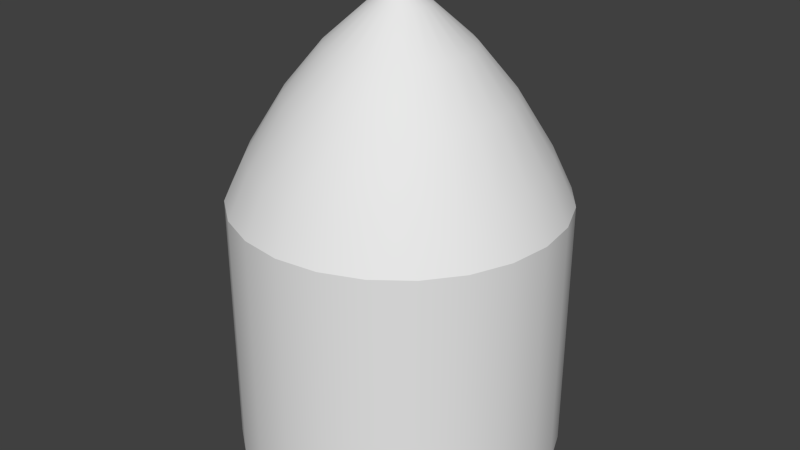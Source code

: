 # Source: nrap3.blend  (saved by Blender 2.69.0; exported with 4.5.12 LTS)
import bpy
from mathutils import Matrix  # noqa: F401  (used for matrix-valued properties, if any)

bpy.ops.wm.read_factory_settings(use_empty=True)
scene = bpy.context.scene
scene.name = 'Scene'

# ---- collections
col_collection_1 = bpy.data.collections.new('Collection 1'); scene.collection.children.link(col_collection_1)

# ---- materials (node trees are filled in below, after node groups)
mat_material = bpy.data.materials.new('Material')
mat_material.alpha_threshold = 0.0
mat_material.use_transparent_shadow = False
mat_material.roughness = 0.5
mat_material.line_color = (0.0, 0.0, 0.0, 1.0)

# ---- material node trees

# ---- world
world_world = bpy.data.worlds.new('World'); scene.world = world_world
world_world.color = (0.05088, 0.05088, 0.05088)
world_world.use_sun_shadow = False
world_world.sun_shadow_jitter_overblur = 0.0
world_world.cycles.sampling_method = 'MANUAL'
world_world.cycles.sample_map_resolution = 256

# ---- meshes
me_cylinder_001 = bpy.data.meshes.new('Cylinder.001')
me_cylinder_001.from_pydata([(-1.805e-09, 1.25, -1.75), (-1.805e-09, 1.25, 0.25), (0.3235, 1.207, -1.75), (0.3235, 1.207, 0.25), (0.625, 1.083, -1.75), (0.625, 1.083, 0.25), (0.8839, 0.8839, -1.75), (0.8839, 0.8839, 0.25), (1.083, 0.625, -1.75), (1.083, 0.625, 0.25), (1.207, 0.3235, -1.75), (1.207, 0.3235, 0.25), (1.25, 1.176e-07, -1.75), (1.25, 1.176e-07, 0.25), (1.207, -0.3235, -1.75), (1.207, -0.3235, 0.25), (1.083, -0.625, -1.75), (1.083, -0.625, 0.25), (0.8839, -0.8839, -1.75), (0.8839, -0.8839, 0.25), (0.625, -1.083, -1.75), (0.625, -1.083, 0.25), (0.3235, -1.207, -1.75), (0.3235, -1.207, 0.25), (4.85e-07, -1.25, -1.75), (4.85e-07, -1.25, 0.25), (-0.3235, -1.207, -1.75), (-0.3235, -1.207, 0.25), (-0.625, -1.083, -1.75), (-0.625, -1.083, 0.25), (-0.8839, -0.8839, -1.75), (-0.8839, -0.8839, 0.25), (-1.083, -0.625, -1.75), (-1.083, -0.625, 0.25), (-1.207, -0.3235, -1.75), (-1.207, -0.3235, 0.25), (-1.25, -5.579e-07, -1.75), (-1.25, -5.579e-07, 0.25), (-1.207, 0.3235, -1.75), (-1.207, 0.3235, 0.25), (-1.083, 0.625, -1.75), (-1.083, 0.625, 0.25), (-0.8839, 0.8839, -1.75), (-0.8839, 0.8839, 0.25), (-0.625, 1.083, -1.75), (-0.625, 1.083, 0.25), (-0.3235, 1.207, -1.75), (-0.3235, 1.207, 0.25), (-1.805e-09, 1.25, 0.25), (6.429e-09, 1.091, 0.5864), (0.3235, 1.207, 0.25), (0.2823, 1.053, 0.5864), (0.625, 1.083, 0.25), (0.5453, 0.9445, 0.5864), (0.8839, 0.8839, 0.25), (0.7712, 0.7712, 0.5864), (1.083, 0.625, 0.25), (0.9445, 0.5453, 0.5864), (1.207, 0.3235, 0.25), (1.053, 0.2823, 0.5864), (1.25, 1.176e-07, 0.25), (1.091, 8.087e-08, 0.5864), (1.207, -0.3235, 0.25), (1.053, -0.2823, 0.5864), (1.083, -0.625, 0.25), (0.9445, -0.5453, 0.5864), (0.8839, -0.8839, 0.25), (0.7712, -0.7712, 0.5864), (0.625, -1.083, 0.25), (0.5453, -0.9445, 0.5864), (0.3235, -1.207, 0.25), (0.2823, -1.053, 0.5864), (4.85e-07, -1.25, 0.25), (4.311e-07, -1.091, 0.5864), (-0.3235, -1.207, 0.25), (-0.2823, -1.053, 0.5864), (-0.625, -1.083, 0.25), (-0.5453, -0.9445, 0.5864), (-0.8839, -0.8839, 0.25), (-0.7712, -0.7712, 0.5864), (-1.083, -0.625, 0.25), (-0.9445, -0.5453, 0.5864), (-1.207, -0.3235, 0.25), (-1.053, -0.2823, 0.5864), (-1.25, -5.579e-07, 0.25), (-1.091, -5.085e-07, 0.5864), (-1.207, 0.3235, 0.25), (-1.053, 0.2823, 0.5864), (-1.083, 0.625, 0.25), (-0.9445, 0.5453, 0.5864), (-0.8839, 0.8839, 0.25), (-0.7712, 0.7712, 0.5864), (-0.625, 1.083, 0.25), (-0.5453, 0.9445, 0.5864), (-0.3235, 1.207, 0.25), (-0.2823, 1.053, 0.5864), (1.747e-09, 0.8164, 1.031), (0.2113, 0.7886, 1.031), (0.4082, 0.707, 1.031), (0.5773, 0.5773, 1.031), (0.707, 0.4082, 1.031), (0.7886, 0.2113, 1.031), (0.8164, 2.016e-08, 1.031), (0.7886, -0.2113, 1.031), (0.707, -0.4082, 1.031), (0.5773, -0.5773, 1.031), (0.4082, -0.707, 1.031), (0.2113, -0.7886, 1.031), (3.197e-07, -0.8164, 1.031), (-0.2113, -0.7886, 1.031), (-0.4082, -0.707, 1.031), (-0.5773, -0.5773, 1.031), (-0.707, -0.4082, 1.031), (-0.7886, -0.2113, 1.031), (-0.8164, -4.21e-07, 1.031), (-0.7886, 0.2113, 1.031), (-0.707, 0.4082, 1.031), (-0.5773, 0.5773, 1.031), (-0.4082, 0.707, 1.031), (-0.2113, 0.7886, 1.031), (1.005e-08, 0.5322, 1.378), (0.1378, 0.5141, 1.378), (0.2661, 0.4609, 1.378), (0.3763, 0.3763, 1.378), (0.4609, 0.2661, 1.378), (0.5141, 0.1378, 1.378), (0.5322, -3.409e-08, 1.378), (0.5141, -0.1378, 1.378), (0.4609, -0.2661, 1.378), (0.3763, -0.3763, 1.378), (0.2661, -0.4609, 1.378), (0.1378, -0.5141, 1.378), (2.173e-07, -0.5322, 1.378), (-0.1378, -0.5141, 1.378), (-0.2661, -0.4609, 1.378), (-0.3763, -0.3763, 1.378), (-0.4609, -0.2661, 1.378), (-0.5141, -0.1378, 1.378), (-0.5322, -3.217e-07, 1.378), (-0.5141, 0.1378, 1.378), (-0.4609, 0.2661, 1.378), (-0.3763, 0.3763, 1.378), (-0.2661, 0.4609, 1.378), (-0.1378, 0.5141, 1.378), (2.255e-08, 0.2159, 1.662), (0.05587, 0.2085, 1.662), (0.1079, 0.1869, 1.662), (0.1526, 0.1526, 1.662), (0.1869, 0.1079, 1.662), (0.2085, 0.05587, 1.662), (0.2159, -9.45e-08, 1.662), (0.2085, -0.05587, 1.662), (0.1869, -0.1079, 1.662), (0.1526, -0.1526, 1.662), (0.1079, -0.1869, 1.662), (0.05587, -0.2085, 1.662), (1.066e-07, -0.2159, 1.662), (-0.05587, -0.2085, 1.662), (-0.1079, -0.1869, 1.662), (-0.1526, -0.1526, 1.662), (-0.1869, -0.1079, 1.662), (-0.2085, -0.05587, 1.662), (-0.2159, -2.112e-07, 1.662), (-0.2085, 0.05587, 1.662), (-0.1869, 0.1079, 1.662), (-0.1526, 0.1526, 1.662), (-0.1079, 0.1869, 1.662), (-0.05587, 0.2085, 1.662), (2.347e-08, 0.1006, 1.75), (0.02604, 0.09719, 1.75), (0.05031, 0.08714, 1.75), (0.07115, 0.07115, 1.75), (0.08714, 0.05031, 1.75), (0.09719, 0.02604, 1.75), (0.1006, -1.139e-07, 1.75), (0.09719, -0.02604, 1.75), (0.08714, -0.05031, 1.75), (0.07115, -0.07115, 1.75), (0.05031, -0.08714, 1.75), (0.02604, -0.09719, 1.75), (6.265e-08, -0.1006, 1.75), (-0.02604, -0.09719, 1.75), (-0.05031, -0.08714, 1.75), (-0.07115, -0.07115, 1.75), (-0.08714, -0.05031, 1.75), (-0.09719, -0.02604, 1.75), (-0.1006, -1.682e-07, 1.75), (-0.09719, 0.02604, 1.75), (-0.08714, 0.05031, 1.75), (-0.07115, 0.07115, 1.75), (-0.05031, 0.08714, 1.75), (-0.02604, 0.09719, 1.75), (-1.805e-09, 1.25, -1.447), (0.3235, 1.207, -1.447), (0.625, 1.083, -1.447), (0.8839, 0.8839, -1.447), (1.083, 0.625, -1.447), (1.207, 0.3235, -1.447), (1.25, 1.176e-07, -1.447), (1.207, -0.3235, -1.447), (1.083, -0.625, -1.447), (0.8839, -0.8839, -1.447), (0.625, -1.083, -1.447), (0.3235, -1.207, -1.447), (4.85e-07, -1.25, -1.447), (-0.3235, -1.207, -1.447), (-0.625, -1.083, -1.447), (-0.8839, -0.8839, -1.447), (-1.083, -0.625, -1.447), (-1.207, -0.3235, -1.447), (-1.25, -5.579e-07, -1.447), (-1.207, 0.3235, -1.447), (-1.083, 0.625, -1.447), (-0.8839, 0.8839, -1.447), (-0.625, 1.083, -1.447), (-0.3235, 1.207, -1.447), (-1.805e-09, 1.25, -0.002115), (0.3235, 1.207, -0.002115), (0.625, 1.083, -0.002115), (-0.625, 1.083, -0.002115), (-0.3235, 1.207, -0.002115), (-1.805e-09, 1.25, -0.6819), (0.3235, 1.207, -0.6819), (0.625, 1.083, -0.6819), (-0.625, 1.083, -0.6819), (-0.3235, 1.207, -0.6819)], [], [(216, 1, 3, 217), (217, 3, 5, 218), (210, 37, 39, 211), (206, 29, 31, 207), (197, 11, 13, 198), (209, 35, 37, 210), (207, 31, 33, 208), (202, 21, 23, 203), (211, 39, 41, 212), (213, 43, 45, 219, 224, 214), (212, 41, 43, 213), (3, 1, 47, 45, 43, 41, 39, 37, 35, 33, 31, 29, 27, 25, 23, 21, 19, 17, 15, 13, 11, 9, 7, 5), (220, 47, 1, 216), (219, 45, 47, 220), (0, 2, 4, 6, 8, 10, 12, 14, 16, 18, 20, 22, 24, 26, 28, 30, 32, 34, 36, 38, 40, 42, 44, 46), (48, 49, 51, 50), (50, 51, 53, 52), (52, 53, 55, 54), (54, 55, 57, 56), (56, 57, 59, 58), (58, 59, 61, 60), (60, 61, 63, 62), (62, 63, 65, 64), (64, 65, 67, 66), (66, 67, 69, 68), (68, 69, 71, 70), (70, 71, 73, 72), (72, 73, 75, 74), (74, 75, 77, 76), (76, 77, 79, 78), (78, 79, 81, 80), (80, 81, 83, 82), (82, 83, 85, 84), (84, 85, 87, 86), (86, 87, 89, 88), (88, 89, 91, 90), (90, 91, 93, 92), (91, 89, 116, 117), (94, 95, 49, 48), (92, 93, 95, 94), (48, 50, 52, 54, 56, 58, 60, 62, 64, 66, 68, 70, 72, 74, 76, 78, 80, 82, 84, 86, 88, 90, 92, 94), (96, 119, 143, 120), (69, 67, 105, 106), (49, 95, 119, 96), (53, 51, 97, 98), (75, 73, 108, 109), (59, 57, 100, 101), (81, 79, 111, 112), (87, 85, 114, 115), (51, 49, 96, 97), (65, 63, 103, 104), (93, 91, 117, 118), (71, 69, 106, 107), (55, 53, 98, 99), (77, 75, 109, 110), (83, 81, 112, 113), (61, 59, 101, 102), (89, 87, 115, 116), (67, 65, 104, 105), (95, 93, 118, 119), (73, 71, 107, 108), (57, 55, 99, 100), (79, 77, 110, 111), (85, 83, 113, 114), (63, 61, 102, 103), (140, 139, 163, 164), (98, 97, 121, 122), (109, 108, 132, 133), (118, 117, 141, 142), (107, 106, 130, 131), (116, 115, 139, 140), (105, 104, 128, 129), (114, 113, 137, 138), (103, 102, 126, 127), (101, 100, 124, 125), (112, 111, 135, 136), (99, 98, 122, 123), (110, 109, 133, 134), (119, 118, 142, 143), (97, 96, 120, 121), (108, 107, 131, 132), (117, 116, 140, 141), (106, 105, 129, 130), (115, 114, 138, 139), (104, 103, 127, 128), (113, 112, 136, 137), (102, 101, 125, 126), (100, 99, 123, 124), (111, 110, 134, 135), (149, 148, 172, 173), (129, 128, 152, 153), (138, 137, 161, 162), (127, 126, 150, 151), (125, 124, 148, 149), (136, 135, 159, 160), (123, 122, 146, 147), (134, 133, 157, 158), (143, 142, 166, 167), (121, 120, 144, 145), (132, 131, 155, 156), (141, 140, 164, 165), (130, 129, 153, 154), (139, 138, 162, 163), (128, 127, 151, 152), (137, 136, 160, 161), (126, 125, 149, 150), (124, 123, 147, 148), (135, 134, 158, 159), (120, 143, 167, 144), (122, 121, 145, 146), (133, 132, 156, 157), (142, 141, 165, 166), (131, 130, 154, 155), (169, 168, 191, 190, 189, 188, 187, 186, 185, 184, 183, 182, 181, 180, 179, 178, 177, 176, 175, 174, 173, 172, 171, 170), (160, 159, 183, 184), (147, 146, 170, 171), (158, 157, 181, 182), (167, 166, 190, 191), (145, 144, 168, 169), (156, 155, 179, 180), (165, 164, 188, 189), (154, 153, 177, 178), (163, 162, 186, 187), (152, 151, 175, 176), (161, 160, 184, 185), (150, 149, 173, 174), (148, 147, 171, 172), (159, 158, 182, 183), (144, 167, 191, 168), (146, 145, 169, 170), (157, 156, 180, 181), (166, 165, 189, 190), (155, 154, 178, 179), (164, 163, 187, 188), (153, 152, 176, 177), (162, 161, 185, 186), (151, 150, 174, 175), (0, 192, 193, 2), (2, 193, 194, 4), (4, 194, 195, 6), (6, 195, 196, 8), (8, 196, 197, 10), (10, 197, 198, 12), (12, 198, 199, 14), (14, 199, 200, 16), (16, 200, 201, 18), (18, 201, 202, 20), (20, 202, 203, 22), (22, 203, 204, 24), (24, 204, 205, 26), (26, 205, 206, 28), (28, 206, 207, 30), (30, 207, 208, 32), (32, 208, 209, 34), (34, 209, 210, 36), (36, 210, 211, 38), (38, 211, 212, 40), (40, 212, 213, 42), (42, 213, 214, 44), (46, 215, 192, 0), (44, 214, 215, 46), (221, 216, 217, 222), (222, 217, 218, 223), (223, 218, 5, 7, 195, 194), (204, 25, 27, 205), (205, 27, 29, 206), (225, 220, 216, 221), (224, 219, 220, 225), (192, 221, 222, 193), (193, 222, 223, 194), (199, 15, 17, 200), (203, 23, 25, 204), (200, 17, 19, 201), (201, 19, 21, 202), (208, 33, 35, 209), (198, 13, 15, 199), (195, 7, 9, 196), (196, 9, 11, 197), (215, 225, 221, 192), (214, 224, 225, 215)])
me_cylinder_001.polygons.foreach_set('use_smooth', [True] * 180)
_uv = me_cylinder_001.uv_layers.new(name='UVMap')
_uv.uv.foreach_set('vector', [0.4671, 0.9285, 0.3014, 0.9285, 0.3014, 0.7536, 0.4671, 0.7536, 0.4671, 0.9285, 0.3014, 0.9285, 0.3014, 0.7536, 0.4671, 0.7536, 0.6328, 0.9285, 0.3014, 0.9285, 0.3014, 0.7536, 0.6328, 0.7536, 0.6328, 0.9285, 0.3014, 0.9285, 0.3014, 0.7536, 0.6328, 0.7536, 0.6328, 0.9285, 0.3014, 0.9285, 0.3014, 0.7536, 0.6328, 0.7536, 0.6328, 0.9285, 0.3014, 0.9285, 0.3014, 0.7536, 0.6328, 0.7536, 0.6328, 0.9285, 0.3014, 0.9285, 0.3014, 0.7536, 0.6328, 0.7536, 0.6328, 0.9285, 0.3014, 0.9285, 0.3014, 0.7536, 0.6328, 0.7536, 0.6328, 0.9285, 0.3014, 0.9285, 0.3014, 0.7536, 0.6328, 0.7536, 0.6328, 0.9285, 0.3014, 0.9285, 0.3014, 0.7536, 0.4671, 0.7536, 0.5499, 0.7536, 0.6328, 0.7536, 0.6328, 0.9285, 0.3014, 0.9285, 0.3014, 0.7536, 0.6328, 0.7536, 0.5, 1.0, 0.6294, 0.983, 0.75, 0.933, 0.8536, 0.8536, 0.933, 0.75, 0.983, 0.6294, 1.0, 0.5, 0.983, 0.3706, 0.933, 0.25, 0.8536, 0.1464, 0.75, 0.06699, 0.6294, 0.01704, 0.5, 0.0, 0.3706, 0.01704, 0.25, 0.06699, 0.1464, 0.1464, 0.06699, 0.25, 0.01704, 0.3706, 0.0, 0.5, 0.01704, 0.6294, 0.06699, 0.75, 0.1464, 0.8536, 0.25, 0.933, 0.3706, 0.983, 0.4671, 0.9285, 0.3014, 0.9285, 0.3014, 0.7536, 0.4671, 0.7536, 0.4671, 0.9285, 0.3014, 0.9285, 0.3014, 0.7536, 0.4671, 0.7536, 0.1766, 0.8599, 0.1829, 0.859, 0.1889, 0.8566, 0.194, 0.8526, 0.1979, 0.8475, 0.2003, 0.8416, 0.2012, 0.8352, 0.2003, 0.8289, 0.1979, 0.8229, 0.194, 0.8178, 0.1889, 0.8139, 0.1829, 0.8114, 0.1766, 0.8106, 0.1702, 0.8114, 0.1642, 0.8139, 0.1591, 0.8178, 0.1552, 0.8229, 0.1528, 0.8289, 0.1519, 0.8352, 0.1528, 0.8416, 0.1552, 0.8475, 0.1591, 0.8526, 0.1642, 0.8566, 0.1702, 0.859, 0.04003, 0.7938, 0.2153, 0.7938, 0.2153, 0.9691, 0.04003, 0.9691, 0.04003, 0.7938, 0.2153, 0.7938, 0.2153, 0.9691, 0.04003, 0.9691, 0.04003, 0.7938, 0.2153, 0.7938, 0.2153, 0.9691, 0.04003, 0.9691, 0.04003, 0.7938, 0.2153, 0.7938, 0.2153, 0.9691, 0.04003, 0.9691, 0.04003, 0.7938, 0.2153, 0.7938, 0.2153, 0.9691, 0.04003, 0.9691, 0.04003, 0.7938, 0.2153, 0.7938, 0.2153, 0.9691, 0.04003, 0.9691, 0.04003, 0.7938, 0.2153, 0.7938, 0.2153, 0.9691, 0.04003, 0.9691, 0.04003, 0.7938, 0.2153, 0.7938, 0.2153, 0.9691, 0.04003, 0.9691, 0.04003, 0.7938, 0.2153, 0.7938, 0.2153, 0.9691, 0.04003, 0.9691, 0.04003, 0.7938, 0.2153, 0.7938, 0.2153, 0.9691, 0.04003, 0.9691, 0.04003, 0.7938, 0.2153, 0.7938, 0.2153, 0.9691, 0.04003, 0.9691, 0.04003, 0.7938, 0.2153, 0.7938, 0.2153, 0.9691, 0.04003, 0.9691, 0.04003, 0.7938, 0.2153, 0.7938, 0.2153, 0.9691, 0.04003, 0.9691, 0.04003, 0.7938, 0.2153, 0.7938, 0.2153, 0.9691, 0.04003, 0.9691, 0.04003, 0.7938, 0.2153, 0.7938, 0.2153, 0.9691, 0.04003, 0.9691, 0.04003, 0.7938, 0.2153, 0.7938, 0.2153, 0.9691, 0.04003, 0.9691, 0.04003, 0.7938, 0.2153, 0.7938, 0.2153, 0.9691, 0.04003, 0.9691, 0.04003, 0.7938, 0.2153, 0.7938, 0.2153, 0.9691, 0.04003, 0.9691, 0.04003, 0.7938, 0.2153, 0.7938, 0.2153, 0.9691, 0.04003, 0.9691, 0.04003, 0.7938, 0.2153, 0.7938, 0.2153, 0.9691, 0.04003, 0.9691, 0.04003, 0.7938, 0.2153, 0.7938, 0.2153, 0.9691, 0.04003, 0.9691, 0.04003, 0.7938, 0.2153, 0.7938, 0.2153, 0.9691, 0.04003, 0.9691, 0.4366, 0.6744, 0.983, 0.6744, 0.983, 0.9893, 0.4366, 0.9893, 0.04003, 0.7938, 0.2153, 0.7938, 0.2153, 0.9691, 0.04003, 0.9691, 0.04003, 0.7938, 0.2153, 0.7938, 0.2153, 0.9691, 0.04003, 0.9691, 0.5, 1.0, 0.6294, 0.983, 0.75, 0.933, 0.8536, 0.8536, 0.933, 0.75, 0.983, 0.6294, 1.0, 0.5, 0.983, 0.3706, 0.933, 0.25, 0.8536, 0.1464, 0.75, 0.06699, 0.6294, 0.01704, 0.5, 0.0, 0.3706, 0.01704, 0.25, 0.06699, 0.1464, 0.1464, 0.06699, 0.25, 0.01704, 0.3706, 0.0, 0.5, 0.01704, 0.6294, 0.06699, 0.75, 0.1464, 0.8536, 0.25, 0.933, 0.3706, 0.983, 0.4366, 0.6744, 0.983, 0.6744, 0.983, 0.9893, 0.4366, 0.9893, 0.4366, 0.6744, 0.983, 0.6744, 0.983, 0.9893, 0.4366, 0.9893, 0.4366, 0.6744, 0.983, 0.6744, 0.983, 0.9893, 0.4366, 0.9893, 0.4366, 0.6744, 0.983, 0.6744, 0.983, 0.9893, 0.4366, 0.9893, 0.4366, 0.6744, 0.983, 0.6744, 0.983, 0.9893, 0.4366, 0.9893, 0.4366, 0.6744, 0.983, 0.6744, 0.983, 0.9893, 0.4366, 0.9893, 0.4366, 0.6744, 0.983, 0.6744, 0.983, 0.9893, 0.4366, 0.9893, 0.4366, 0.6744, 0.983, 0.6744, 0.983, 0.9893, 0.4366, 0.9893, 0.4366, 0.6744, 0.983, 0.6744, 0.983, 0.9893, 0.4366, 0.9893, 0.4366, 0.6744, 0.983, 0.6744, 0.983, 0.9893, 0.4366, 0.9893, 0.4366, 0.6744, 0.983, 0.6744, 0.983, 0.9893, 0.4366, 0.9893, 0.4366, 0.6744, 0.983, 0.6744, 0.983, 0.9893, 0.4366, 0.9893, 0.4366, 0.6744, 0.983, 0.6744, 0.983, 0.9893, 0.4366, 0.9893, 0.4366, 0.6744, 0.983, 0.6744, 0.983, 0.9893, 0.4366, 0.9893, 0.4366, 0.6744, 0.983, 0.6744, 0.983, 0.9893, 0.4366, 0.9893, 0.4366, 0.6744, 0.983, 0.6744, 0.983, 0.9893, 0.4366, 0.9893, 0.4366, 0.6744, 0.983, 0.6744, 0.983, 0.9893, 0.4366, 0.9893, 0.4366, 0.6744, 0.983, 0.6744, 0.983, 0.9893, 0.4366, 0.9893, 0.4366, 0.6744, 0.983, 0.6744, 0.983, 0.9893, 0.4366, 0.9893, 0.4366, 0.6744, 0.983, 0.6744, 0.983, 0.9893, 0.4366, 0.9893, 0.4366, 0.6744, 0.983, 0.6744, 0.983, 0.9893, 0.4366, 0.9893, 0.4366, 0.6744, 0.983, 0.6744, 0.983, 0.9893, 0.4366, 0.9893, 0.4366, 0.6744, 0.983, 0.6744, 0.983, 0.9893, 0.4366, 0.9893, 0.4366, 0.6744, 0.983, 0.6744, 0.983, 0.9893, 0.4366, 0.9893, 0.3717, 0.3976, 0.3567, 0.3614, 0.4429, 0.3383, 0.449, 0.353, 0.4366, 0.6744, 0.983, 0.6744, 0.983, 0.9893, 0.4366, 0.9893, 0.4366, 0.6744, 0.983, 0.6744, 0.983, 0.9893, 0.4366, 0.9893, 0.4366, 0.6744, 0.983, 0.6744, 0.983, 0.9893, 0.4366, 0.9893, 0.4366, 0.6744, 0.983, 0.6744, 0.983, 0.9893, 0.4366, 0.9893, 0.4366, 0.6744, 0.983, 0.6744, 0.983, 0.9893, 0.4366, 0.9893, 0.4366, 0.6744, 0.983, 0.6744, 0.983, 0.9893, 0.4366, 0.9893, 0.4366, 0.6744, 0.983, 0.6744, 0.983, 0.9893, 0.4366, 0.9893, 0.4366, 0.6744, 0.983, 0.6744, 0.983, 0.9893, 0.4366, 0.9893, 0.4366, 0.6744, 0.983, 0.6744, 0.983, 0.9893, 0.4366, 0.9893, 0.4366, 0.6744, 0.983, 0.6744, 0.983, 0.9893, 0.4366, 0.9893, 0.4366, 0.6744, 0.983, 0.6744, 0.983, 0.9893, 0.4366, 0.9893, 0.4366, 0.6744, 0.983, 0.6744, 0.983, 0.9893, 0.4366, 0.9893, 0.4366, 0.6744, 0.983, 0.6744, 0.983, 0.9893, 0.4366, 0.9893, 0.4366, 0.6744, 0.983, 0.6744, 0.983, 0.9893, 0.4366, 0.9893, 0.4366, 0.6744, 0.983, 0.6744, 0.983, 0.9893, 0.4366, 0.9893, 0.4366, 0.6744, 0.983, 0.6744, 0.983, 0.9893, 0.4366, 0.9893, 0.4366, 0.6744, 0.983, 0.6744, 0.983, 0.9893, 0.4366, 0.9893, 0.4366, 0.6744, 0.983, 0.6744, 0.983, 0.9893, 0.4366, 0.9893, 0.4366, 0.6744, 0.983, 0.6744, 0.983, 0.9893, 0.4366, 0.9893, 0.4366, 0.6744, 0.983, 0.6744, 0.983, 0.9893, 0.4366, 0.9893, 0.4366, 0.6744, 0.983, 0.6744, 0.983, 0.9893, 0.4366, 0.9893, 0.4366, 0.6744, 0.983, 0.6744, 0.983, 0.9893, 0.4366, 0.9893, 0.4366, 0.6744, 0.983, 0.6744, 0.983, 0.9893, 0.4366, 0.9893, 0.5607, 0.3383, 0.5546, 0.353, 0.5264, 0.3367, 0.5293, 0.3299, 0.6081, 0.2162, 0.6319, 0.2474, 0.5546, 0.292, 0.5449, 0.2794, 0.3515, 0.3225, 0.3567, 0.2836, 0.4429, 0.3067, 0.4409, 0.3225, 0.647, 0.2836, 0.6521, 0.3225, 0.5628, 0.3225, 0.5607, 0.3067, 0.647, 0.3614, 0.6319, 0.3976, 0.5546, 0.353, 0.5607, 0.3383, 0.3717, 0.2474, 0.3956, 0.2162, 0.4587, 0.2794, 0.449, 0.292, 0.6081, 0.4288, 0.5769, 0.4526, 0.5323, 0.3753, 0.5449, 0.3656, 0.4267, 0.1924, 0.4629, 0.1774, 0.486, 0.2636, 0.4713, 0.2697, 0.4629, 0.4677, 0.4267, 0.4526, 0.4713, 0.3753, 0.486, 0.3814, 0.5407, 0.4677, 0.5018, 0.4728, 0.5018, 0.3835, 0.5176, 0.3814, 0.5018, 0.1722, 0.5407, 0.1774, 0.5176, 0.2636, 0.5018, 0.2616, 0.3956, 0.4288, 0.3717, 0.3976, 0.449, 0.353, 0.4587, 0.3656, 0.5769, 0.1924, 0.6081, 0.2162, 0.5449, 0.2794, 0.5323, 0.2697, 0.3567, 0.3614, 0.3515, 0.3225, 0.4409, 0.3225, 0.4429, 0.3383, 0.6319, 0.2474, 0.647, 0.2836, 0.5607, 0.3067, 0.5546, 0.292, 0.3567, 0.2836, 0.3717, 0.2474, 0.449, 0.292, 0.4429, 0.3067, 0.6521, 0.3225, 0.647, 0.3614, 0.5607, 0.3383, 0.5628, 0.3225, 0.6319, 0.3976, 0.6081, 0.4288, 0.5449, 0.3656, 0.5546, 0.353, 0.3956, 0.2162, 0.4267, 0.1924, 0.4713, 0.2697, 0.4587, 0.2794, 0.5018, 0.4728, 0.4629, 0.4677, 0.486, 0.3814, 0.5018, 0.3835, 0.5769, 0.4526, 0.5407, 0.4677, 0.5176, 0.3814, 0.5323, 0.3753, 0.4629, 0.1774, 0.5018, 0.1722, 0.5018, 0.2616, 0.486, 0.2636, 0.4267, 0.4526, 0.3956, 0.4288, 0.4587, 0.3656, 0.4713, 0.3753, 0.5407, 0.1774, 0.5769, 0.1924, 0.5323, 0.2697, 0.5176, 0.2636, 0.5092, 0.3499, 0.5018, 0.3509, 0.4945, 0.3499, 0.4876, 0.3471, 0.4817, 0.3426, 0.4772, 0.3367, 0.4744, 0.3299, 0.4734, 0.3225, 0.4744, 0.3152, 0.4772, 0.3083, 0.4817, 0.3024, 0.4876, 0.2979, 0.4945, 0.2951, 0.5018, 0.2941, 0.5092, 0.2951, 0.516, 0.2979, 0.5219, 0.3024, 0.5264, 0.3083, 0.5293, 0.3152, 0.5302, 0.3225, 0.5293, 0.3299, 0.5264, 0.3367, 0.5219, 0.3426, 0.516, 0.3471, 0.449, 0.292, 0.4587, 0.2794, 0.4817, 0.3024, 0.4772, 0.3083, 0.5449, 0.3656, 0.5323, 0.3753, 0.516, 0.3471, 0.5219, 0.3426, 0.4713, 0.2697, 0.486, 0.2636, 0.4945, 0.2951, 0.4876, 0.2979, 0.486, 0.3814, 0.4713, 0.3753, 0.4876, 0.3471, 0.4945, 0.3499, 0.5176, 0.3814, 0.5018, 0.3835, 0.5018, 0.3509, 0.5092, 0.3499, 0.5018, 0.2616, 0.5176, 0.2636, 0.5092, 0.2951, 0.5018, 0.2941, 0.4587, 0.3656, 0.449, 0.353, 0.4772, 0.3367, 0.4817, 0.3426, 0.5323, 0.2697, 0.5449, 0.2794, 0.5219, 0.3024, 0.516, 0.2979, 0.4429, 0.3383, 0.4409, 0.3225, 0.4734, 0.3225, 0.4744, 0.3299, 0.5546, 0.292, 0.5607, 0.3067, 0.5293, 0.3152, 0.5264, 0.3083, 0.4429, 0.3067, 0.449, 0.292, 0.4772, 0.3083, 0.4744, 0.3152, 0.5628, 0.3225, 0.5607, 0.3383, 0.5293, 0.3299, 0.5302, 0.3225, 0.5546, 0.353, 0.5449, 0.3656, 0.5219, 0.3426, 0.5264, 0.3367, 0.4587, 0.2794, 0.4713, 0.2697, 0.4876, 0.2979, 0.4817, 0.3024, 0.5018, 0.3835, 0.486, 0.3814, 0.4945, 0.3499, 0.5018, 0.3509, 0.5323, 0.3753, 0.5176, 0.3814, 0.5092, 0.3499, 0.516, 0.3471, 0.486, 0.2636, 0.5018, 0.2616, 0.5018, 0.2941, 0.4945, 0.2951, 0.4713, 0.3753, 0.4587, 0.3656, 0.4817, 0.3426, 0.4876, 0.3471, 0.5176, 0.2636, 0.5323, 0.2697, 0.516, 0.2979, 0.5092, 0.2951, 0.449, 0.353, 0.4429, 0.3383, 0.4744, 0.3299, 0.4772, 0.3367, 0.5449, 0.2794, 0.5546, 0.292, 0.5264, 0.3083, 0.5219, 0.3024, 0.4409, 0.3225, 0.4429, 0.3067, 0.4744, 0.3152, 0.4734, 0.3225, 0.5607, 0.3067, 0.5628, 0.3225, 0.5302, 0.3225, 0.5293, 0.3152, 0.2229, 0.9654, 0.03202, 0.9654, 0.03202, 0.7998, 0.2229, 0.7998, 0.2229, 0.9654, 0.03202, 0.9654, 0.03202, 0.7998, 0.2229, 0.7998, 0.2229, 0.9654, 0.03202, 0.9654, 0.03202, 0.7998, 0.2229, 0.7998, 0.2229, 0.9654, 0.03202, 0.9654, 0.03202, 0.7998, 0.2229, 0.7998, 0.2229, 0.9654, 0.03202, 0.9654, 0.03202, 0.7998, 0.2229, 0.7998, 0.2229, 0.9654, 0.03202, 0.9654, 0.03202, 0.7998, 0.2229, 0.7998, 0.2229, 0.9654, 0.03202, 0.9654, 0.03202, 0.7998, 0.2229, 0.7998, 0.2229, 0.9654, 0.03202, 0.9654, 0.03202, 0.7998, 0.2229, 0.7998, 0.2229, 0.9654, 0.03202, 0.9654, 0.03202, 0.7998, 0.2229, 0.7998, 0.2229, 0.9654, 0.03202, 0.9654, 0.03202, 0.7998, 0.2229, 0.7998, 0.2229, 0.9654, 0.03202, 0.9654, 0.03202, 0.7998, 0.2229, 0.7998, 0.2229, 0.9654, 0.03202, 0.9654, 0.03202, 0.7998, 0.2229, 0.7998, 0.2229, 0.9654, 0.03202, 0.9654, 0.03202, 0.7998, 0.2229, 0.7998, 0.2229, 0.9654, 0.03202, 0.9654, 0.03202, 0.7998, 0.2229, 0.7998, 0.2229, 0.9654, 0.03202, 0.9654, 0.03202, 0.7998, 0.2229, 0.7998, 0.2229, 0.9654, 0.03202, 0.9654, 0.03202, 0.7998, 0.2229, 0.7998, 0.2229, 0.9654, 0.03202, 0.9654, 0.03202, 0.7998, 0.2229, 0.7998, 0.2229, 0.9654, 0.03202, 0.9654, 0.03202, 0.7998, 0.2229, 0.7998, 0.2229, 0.9654, 0.03202, 0.9654, 0.03202, 0.7998, 0.2229, 0.7998, 0.2229, 0.9654, 0.03202, 0.9654, 0.03202, 0.7998, 0.2229, 0.7998, 0.2229, 0.9654, 0.03202, 0.9654, 0.03202, 0.7998, 0.2229, 0.7998, 0.2229, 0.9654, 0.03202, 0.9654, 0.03202, 0.7998, 0.2229, 0.7998, 0.2229, 0.9654, 0.03202, 0.9654, 0.03202, 0.7998, 0.2229, 0.7998, 0.2229, 0.9654, 0.03202, 0.9654, 0.03202, 0.7998, 0.2229, 0.7998, 0.5006, 0.004212, 0.5006, 0.6437, 0.2552, 0.6437, 0.2552, 0.004212, 0.2552, 0.004212, 0.2552, 0.6437, 0.009852, 0.6437, 0.009852, 0.004212, 0.5499, 0.9285, 0.4671, 0.9285, 0.3014, 0.9285, 0.3014, 0.7536, 0.6328, 0.7536, 0.6328, 0.9285, 0.6328, 0.9285, 0.3014, 0.9285, 0.3014, 0.7536, 0.6328, 0.7536, 0.6328, 0.9285, 0.3014, 0.9285, 0.3014, 0.7536, 0.6328, 0.7536, 0.746, 0.004212, 0.746, 0.6437, 0.5006, 0.6437, 0.5006, 0.004212, 0.9913, 0.004212, 0.9913, 0.6437, 0.746, 0.6437, 0.746, 0.004212, 0.6328, 0.9285, 0.5499, 0.9285, 0.5499, 0.7536, 0.6328, 0.7536, 0.6328, 0.9285, 0.5499, 0.9285, 0.5499, 0.7536, 0.6328, 0.7536, 0.6328, 0.9285, 0.3014, 0.9285, 0.3014, 0.7536, 0.6328, 0.7536, 0.6328, 0.9285, 0.3014, 0.9285, 0.3014, 0.7536, 0.6328, 0.7536, 0.6328, 0.9285, 0.3014, 0.9285, 0.3014, 0.7536, 0.6328, 0.7536, 0.6328, 0.9285, 0.3014, 0.9285, 0.3014, 0.7536, 0.6328, 0.7536, 0.6328, 0.9285, 0.3014, 0.9285, 0.3014, 0.7536, 0.6328, 0.7536, 0.6328, 0.9285, 0.3014, 0.9285, 0.3014, 0.7536, 0.6328, 0.7536, 0.6328, 0.9285, 0.3014, 0.9285, 0.3014, 0.7536, 0.6328, 0.7536, 0.6328, 0.9285, 0.3014, 0.9285, 0.3014, 0.7536, 0.6328, 0.7536, 0.6328, 0.9285, 0.5499, 0.9285, 0.5499, 0.7536, 0.6328, 0.7536, 0.6328, 0.9285, 0.5499, 0.9285, 0.5499, 0.7536, 0.6328, 0.7536])
me_cylinder_001.materials.append(mat_material)
me_cylinder_001.use_remesh_preserve_volume = False
me_cylinder_001.use_remesh_preserve_attributes = False
me_cylinder_001.use_mirror_vertex_groups = False
me_cylinder_001.update()

# ---- objects
ob_cylinder_001 = bpy.data.objects.new('Cylinder.001', me_cylinder_001)

# ---- transforms, parenting, visibility, modifiers, constraints
ob_cylinder_001.location = (1.805e-09, -2.323e-08, 0.0)
ob_cylinder_001.lineart.crease_threshold = 0.0
_m = ob_cylinder_001.modifiers.new('EdgeSplit', 'EDGE_SPLIT')

# ---- collection membership
col_collection_1.objects.link(ob_cylinder_001)

# ---- scene / render settings (as saved in the file)
scene.frame_start = 1; scene.frame_end = 250; scene.frame_set(2)
scene.render.engine = 'BLENDER_EEVEE_NEXT'
scene.render.image_settings.compression = 90
scene.render.resolution_percentage = 50
scene.render.dither_intensity = 0.0
scene.cycles.use_denoising = False
scene.cycles.samples = 10
scene.cycles.sampling_pattern = 'TABULATED_SOBOL'
scene.cycles.light_sampling_threshold = 0.0
scene.cycles.use_adaptive_sampling = False
scene.cycles.use_light_tree = False
scene.cycles.blur_glossy = 0.0
scene.cycles.volume_bounces = 1
scene.cycles.pixel_filter_type = 'GAUSSIAN'
scene.cycles.sample_clamp_indirect = 0.0
scene.view_settings.view_transform = 'Standard'
bpy.context.view_layer.update()

# ---- added for rendering (the .blend has no active camera and no usable light): camera, sun
cam_auto = bpy.data.cameras.new('AutoCamera')
cam_auto.lens = 50.0
cam_auto.sensor_width = 36.0
cam_auto.clip_end = 1000.0
ob_auto_camera = bpy.data.objects.new('AutoCamera', cam_auto)
scene.collection.objects.link(ob_auto_camera)
ob_auto_camera.location = (4.60293, -5.52352, 3.68235)
ob_auto_camera.rotation_euler = (1.09748, -7.21219e-08, 0.694738)
scene.camera = ob_auto_camera
light_auto_sun = bpy.data.lights.new('AutoSun', 'SUN')
light_auto_sun.energy = 3.0
light_auto_sun.angle = 0.0523599
ob_auto_sun = bpy.data.objects.new('AutoSun', light_auto_sun)
scene.collection.objects.link(ob_auto_sun)
ob_auto_sun.rotation_euler = (0.872665, 0.174533, 0.523599)
bpy.context.view_layer.update()
